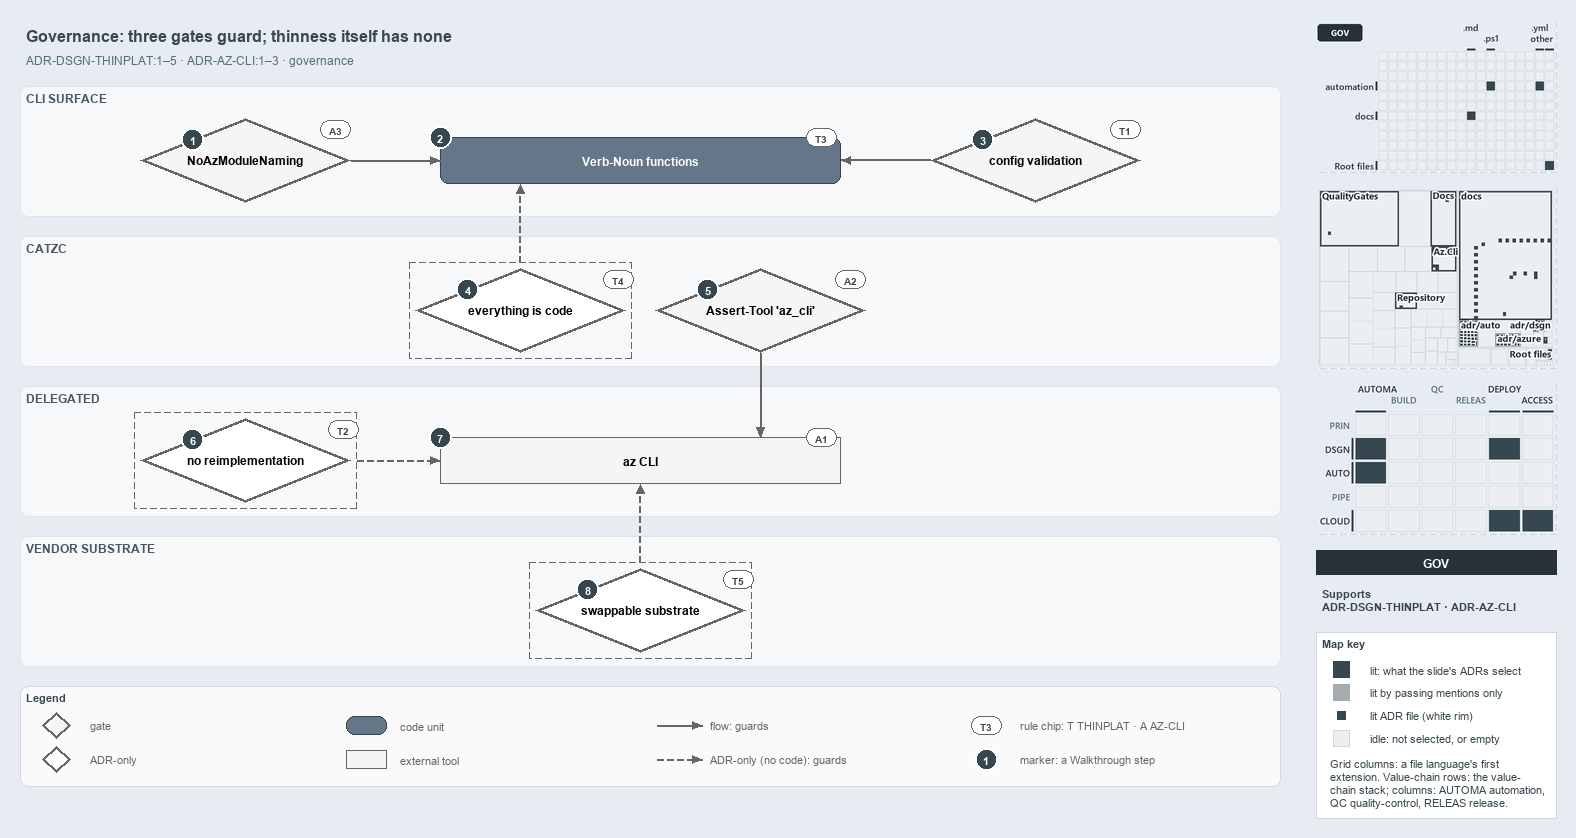

The diagram above was exported from draw.io. Its source (the exported page's mxGraphModel, read from the mxfile embedded in the PNG):
<mxGraphModel dx="1024" dy="768" grid="0" gridSize="10" guides="1" tooltips="1" connect="1" arrows="1" fold="1" page="1" pageScale="1" pageWidth="1572" pageHeight="800" background="#E6ECF2" math="0" shadow="0">
  <root>
    <mxCell id="0" />
    <mxCell id="1" parent="0" />
    <mxCell id="title" value="Governance: three gates guard; thinness itself has none" style="text;html=1;align=left;verticalAlign=middle;fontSize=16;fontStyle=1;fontColor=#37474F;" vertex="1" parent="1">
      <mxGeometry x="20" y="14" width="1260" height="30" as="geometry" />
    </mxCell>
    <mxCell id="subtitle" value="ADR-DSGN-THINPLAT:1&amp;#8211;5 &amp;#183; ADR-AZ-CLI:1&amp;#8211;3 &amp;#183; governance" style="text;html=1;align=left;verticalAlign=middle;fontSize=12;fontColor=#546E7A;" vertex="1" parent="1">
      <mxGeometry x="20" y="44" width="1240" height="20" as="geometry" />
    </mxCell>
    <mxCell id="band-cli" value="CLI SURFACE" style="rounded=1;html=1;arcSize=3;fillColor=#F6F8FA;strokeColor=#E1E4E8;verticalAlign=top;align=left;spacingLeft=8;fontStyle=1;fontSize=12;fontColor=#455A64;" vertex="1" parent="1">
      <mxGeometry x="20" y="80" width="1260" height="130" as="geometry" />
    </mxCell>
    <mxCell id="band-catzc" value="CATZC" style="rounded=1;html=1;arcSize=3;fillColor=#F6F8FA;strokeColor=#E1E4E8;verticalAlign=top;align=left;spacingLeft=8;fontStyle=1;fontSize=12;fontColor=#455A64;" vertex="1" parent="1">
      <mxGeometry x="20" y="230" width="1260" height="130" as="geometry" />
    </mxCell>
    <mxCell id="band-delegated" value="DELEGATED" style="rounded=1;html=1;arcSize=3;fillColor=#F6F8FA;strokeColor=#E1E4E8;verticalAlign=top;align=left;spacingLeft=8;fontStyle=1;fontSize=12;fontColor=#455A64;" vertex="1" parent="1">
      <mxGeometry x="20" y="380" width="1260" height="130" as="geometry" />
    </mxCell>
    <mxCell id="band-vendor" value="VENDOR SUBSTRATE" style="rounded=1;html=1;arcSize=3;fillColor=#F6F8FA;strokeColor=#E1E4E8;verticalAlign=top;align=left;spacingLeft=8;fontStyle=1;fontSize=12;fontColor=#455A64;" vertex="1" parent="1">
      <mxGeometry x="20" y="530" width="1260" height="130" as="geometry" />
    </mxCell>
    <mxCell id="g-noaz" value="&lt;b&gt;NoAzModuleNaming&lt;/b&gt;" style="rhombus;whiteSpace=wrap;html=1;fillColor=#f5f5f5;strokeColor=#666666;strokeWidth=3;fontSize=12;" vertex="1" parent="1">
      <mxGeometry x="140" y="112" width="210" height="84" as="geometry" />
    </mxCell>
    <mxCell id="m-functions" value="&lt;b&gt;Verb-Noun functions&lt;/b&gt;" style="rounded=1;whiteSpace=wrap;html=1;arcSize=20;fillColor=#647687;strokeColor=#314354;fontColor=#FFFFFF;fontSize=12;" vertex="1" parent="1">
      <mxGeometry x="440" y="131" width="400" height="46" as="geometry" />
    </mxCell>
    <mxCell id="g-config" value="&lt;b&gt;config validation&lt;/b&gt;" style="rhombus;whiteSpace=wrap;html=1;fillColor=#f5f5f5;strokeColor=#666666;strokeWidth=3;fontSize=12;" vertex="1" parent="1">
      <mxGeometry x="930" y="112" width="210" height="84" as="geometry" />
    </mxCell>
    <mxCell id="a-eac-frame" value="" style="rounded=0;html=1;fillColor=none;strokeColor=#666666;dashed=1;" vertex="1" parent="1">
      <mxGeometry x="409" y="256" width="222" height="96" as="geometry" />
    </mxCell>
    <mxCell id="a-eac" value="&lt;b&gt;everything is code&lt;/b&gt;" style="rhombus;whiteSpace=wrap;html=1;fillColor=#FFFFFF;strokeColor=#666666;strokeWidth=3;dashed=1;fontSize=12;" vertex="1" parent="1">
      <mxGeometry x="415" y="262" width="210" height="84" as="geometry" />
    </mxCell>
    <mxCell id="g-asserttool" value="&lt;b&gt;Assert-Tool 'az_cli'&lt;/b&gt;" style="rhombus;whiteSpace=wrap;html=1;fillColor=#f5f5f5;strokeColor=#666666;strokeWidth=3;fontSize=12;" vertex="1" parent="1">
      <mxGeometry x="655" y="262" width="210" height="84" as="geometry" />
    </mxCell>
    <mxCell id="a-noreimpl-frame" value="" style="rounded=0;html=1;fillColor=none;strokeColor=#666666;dashed=1;" vertex="1" parent="1">
      <mxGeometry x="134" y="406" width="222" height="96" as="geometry" />
    </mxCell>
    <mxCell id="a-noreimpl" value="&lt;b&gt;no reimplementation&lt;/b&gt;" style="rhombus;whiteSpace=wrap;html=1;fillColor=#FFFFFF;strokeColor=#666666;strokeWidth=3;dashed=1;fontSize=12;" vertex="1" parent="1">
      <mxGeometry x="140" y="412" width="210" height="84" as="geometry" />
    </mxCell>
    <mxCell id="x-az" value="&lt;b&gt;az CLI&lt;/b&gt;" style="rounded=0;whiteSpace=wrap;html=1;fillColor=#f5f5f5;strokeColor=#666666;fontSize=12;" vertex="1" parent="1">
      <mxGeometry x="440" y="431" width="400" height="46" as="geometry" />
    </mxCell>
    <mxCell id="a-swap-frame" value="" style="rounded=0;html=1;fillColor=none;strokeColor=#666666;dashed=1;" vertex="1" parent="1">
      <mxGeometry x="529" y="556" width="222" height="96" as="geometry" />
    </mxCell>
    <mxCell id="a-swap" value="&lt;b&gt;swappable substrate&lt;/b&gt;" style="rhombus;whiteSpace=wrap;html=1;fillColor=#FFFFFF;strokeColor=#666666;strokeWidth=3;dashed=1;fontSize=12;" vertex="1" parent="1">
      <mxGeometry x="535" y="562" width="210" height="84" as="geometry" />
    </mxCell>
    <mxCell id="p-edge-noaz-functions-a" value="" style="text;html=1;strokeColor=none;fillColor=none;" vertex="1" parent="1">
      <mxGeometry x="350" y="154.0" width="1" height="1" as="geometry" />
    </mxCell>
    <mxCell id="p-edge-noaz-functions-b" value="" style="text;html=1;strokeColor=none;fillColor=none;" vertex="1" parent="1">
      <mxGeometry x="440" y="154.0" width="1" height="1" as="geometry" />
    </mxCell>
    <mxCell id="edge-noaz-functions" value="" style="edgeStyle=orthogonalEdgeStyle;rounded=1;html=1;fontSize=10;endArrow=block;strokeColor=#666666;" edge="1" parent="1" source="p-edge-noaz-functions-a" target="p-edge-noaz-functions-b">
      <mxGeometry relative="1" as="geometry" />
    </mxCell>
    <mxCell id="p-edge-config-functions-a" value="" style="text;html=1;strokeColor=none;fillColor=none;" vertex="1" parent="1">
      <mxGeometry x="930" y="154.0" width="1" height="1" as="geometry" />
    </mxCell>
    <mxCell id="p-edge-config-functions-b" value="" style="text;html=1;strokeColor=none;fillColor=none;" vertex="1" parent="1">
      <mxGeometry x="840" y="154.0" width="1" height="1" as="geometry" />
    </mxCell>
    <mxCell id="edge-config-functions" value="" style="edgeStyle=orthogonalEdgeStyle;rounded=1;html=1;fontSize=10;endArrow=block;strokeColor=#666666;" edge="1" parent="1" source="p-edge-config-functions-a" target="p-edge-config-functions-b">
      <mxGeometry relative="1" as="geometry" />
    </mxCell>
    <mxCell id="p-edge-eac-functions-a" value="" style="text;html=1;strokeColor=none;fillColor=none;" vertex="1" parent="1">
      <mxGeometry x="520.0" y="256" width="1" height="1" as="geometry" />
    </mxCell>
    <mxCell id="p-edge-eac-functions-b" value="" style="text;html=1;strokeColor=none;fillColor=none;" vertex="1" parent="1">
      <mxGeometry x="520.0" y="177" width="1" height="1" as="geometry" />
    </mxCell>
    <mxCell id="edge-eac-functions" value="" style="edgeStyle=orthogonalEdgeStyle;rounded=1;html=1;fontSize=10;endArrow=block;strokeColor=#666666;dashed=1;" edge="1" parent="1" source="p-edge-eac-functions-a" target="p-edge-eac-functions-b">
      <mxGeometry relative="1" as="geometry" />
    </mxCell>
    <mxCell id="p-edge-asserttool-az-a" value="" style="text;html=1;strokeColor=none;fillColor=none;" vertex="1" parent="1">
      <mxGeometry x="760.0" y="346" width="1" height="1" as="geometry" />
    </mxCell>
    <mxCell id="p-edge-asserttool-az-b" value="" style="text;html=1;strokeColor=none;fillColor=none;" vertex="1" parent="1">
      <mxGeometry x="760.0" y="431" width="1" height="1" as="geometry" />
    </mxCell>
    <mxCell id="edge-asserttool-az" value="" style="edgeStyle=orthogonalEdgeStyle;rounded=1;html=1;fontSize=10;endArrow=block;strokeColor=#666666;" edge="1" parent="1" source="p-edge-asserttool-az-a" target="p-edge-asserttool-az-b">
      <mxGeometry relative="1" as="geometry" />
    </mxCell>
    <mxCell id="p-edge-noreimpl-az-a" value="" style="text;html=1;strokeColor=none;fillColor=none;" vertex="1" parent="1">
      <mxGeometry x="356" y="454.0" width="1" height="1" as="geometry" />
    </mxCell>
    <mxCell id="p-edge-noreimpl-az-b" value="" style="text;html=1;strokeColor=none;fillColor=none;" vertex="1" parent="1">
      <mxGeometry x="440" y="454.0" width="1" height="1" as="geometry" />
    </mxCell>
    <mxCell id="edge-noreimpl-az" value="" style="edgeStyle=orthogonalEdgeStyle;rounded=1;html=1;fontSize=10;endArrow=block;strokeColor=#666666;dashed=1;" edge="1" parent="1" source="p-edge-noreimpl-az-a" target="p-edge-noreimpl-az-b">
      <mxGeometry relative="1" as="geometry" />
    </mxCell>
    <mxCell id="p-edge-swap-az-a" value="" style="text;html=1;strokeColor=none;fillColor=none;" vertex="1" parent="1">
      <mxGeometry x="640.0" y="556" width="1" height="1" as="geometry" />
    </mxCell>
    <mxCell id="p-edge-swap-az-b" value="" style="text;html=1;strokeColor=none;fillColor=none;" vertex="1" parent="1">
      <mxGeometry x="640.0" y="477" width="1" height="1" as="geometry" />
    </mxCell>
    <mxCell id="edge-swap-az" value="" style="edgeStyle=orthogonalEdgeStyle;rounded=1;html=1;fontSize=10;endArrow=block;strokeColor=#666666;dashed=1;" edge="1" parent="1" source="p-edge-swap-az-a" target="p-edge-swap-az-b">
      <mxGeometry relative="1" as="geometry" />
    </mxCell>
    <mxCell id="mark-1" value="1" style="ellipse;html=1;fillColor=#37474F;strokeColor=#FFFFFF;strokeWidth=2;fontColor=#FFFFFF;fontStyle=1;fontSize=11;" vertex="1" parent="1">
      <mxGeometry x="181.5" y="122.0" width="22" height="22" as="geometry" />
    </mxCell>
    <mxCell id="mark-2" value="2" style="ellipse;html=1;fillColor=#37474F;strokeColor=#FFFFFF;strokeWidth=2;fontColor=#FFFFFF;fontStyle=1;fontSize=11;" vertex="1" parent="1">
      <mxGeometry x="429" y="120" width="22" height="22" as="geometry" />
    </mxCell>
    <mxCell id="mark-3" value="3" style="ellipse;html=1;fillColor=#37474F;strokeColor=#FFFFFF;strokeWidth=2;fontColor=#FFFFFF;fontStyle=1;fontSize=11;" vertex="1" parent="1">
      <mxGeometry x="971.5" y="122.0" width="22" height="22" as="geometry" />
    </mxCell>
    <mxCell id="mark-4" value="4" style="ellipse;html=1;fillColor=#37474F;strokeColor=#FFFFFF;strokeWidth=2;fontColor=#FFFFFF;fontStyle=1;fontSize=11;" vertex="1" parent="1">
      <mxGeometry x="456.5" y="272.0" width="22" height="22" as="geometry" />
    </mxCell>
    <mxCell id="mark-5" value="5" style="ellipse;html=1;fillColor=#37474F;strokeColor=#FFFFFF;strokeWidth=2;fontColor=#FFFFFF;fontStyle=1;fontSize=11;" vertex="1" parent="1">
      <mxGeometry x="696.5" y="272.0" width="22" height="22" as="geometry" />
    </mxCell>
    <mxCell id="mark-6" value="6" style="ellipse;html=1;fillColor=#37474F;strokeColor=#FFFFFF;strokeWidth=2;fontColor=#FFFFFF;fontStyle=1;fontSize=11;" vertex="1" parent="1">
      <mxGeometry x="181.5" y="422.0" width="22" height="22" as="geometry" />
    </mxCell>
    <mxCell id="mark-7" value="7" style="ellipse;html=1;fillColor=#37474F;strokeColor=#FFFFFF;strokeWidth=2;fontColor=#FFFFFF;fontStyle=1;fontSize=11;" vertex="1" parent="1">
      <mxGeometry x="429" y="420" width="22" height="22" as="geometry" />
    </mxCell>
    <mxCell id="mark-8" value="8" style="ellipse;html=1;fillColor=#37474F;strokeColor=#FFFFFF;strokeWidth=2;fontColor=#FFFFFF;fontStyle=1;fontSize=11;" vertex="1" parent="1">
      <mxGeometry x="576.5" y="572.0" width="22" height="22" as="geometry" />
    </mxCell>
    <mxCell id="chip-noaz" value="A3" style="rounded=1;arcSize=50;whiteSpace=wrap;html=1;fillColor=#FFFFFF;strokeColor=#666666;fontColor=#37474F;fontStyle=1;fontSize=10.5;" vertex="1" parent="1">
      <mxGeometry x="320" y="114" width="30" height="18" as="geometry" />
    </mxCell>
    <mxCell id="chip-functions" value="T3" style="rounded=1;arcSize=50;whiteSpace=wrap;html=1;fillColor=#FFFFFF;strokeColor=#666666;fontColor=#37474F;fontStyle=1;fontSize=10.5;" vertex="1" parent="1">
      <mxGeometry x="806" y="122" width="30" height="18" as="geometry" />
    </mxCell>
    <mxCell id="chip-config" value="T1" style="rounded=1;arcSize=50;whiteSpace=wrap;html=1;fillColor=#FFFFFF;strokeColor=#666666;fontColor=#37474F;fontStyle=1;fontSize=10.5;" vertex="1" parent="1">
      <mxGeometry x="1110" y="114" width="30" height="18" as="geometry" />
    </mxCell>
    <mxCell id="chip-eac" value="T4" style="rounded=1;arcSize=50;whiteSpace=wrap;html=1;fillColor=#FFFFFF;strokeColor=#666666;fontColor=#37474F;fontStyle=1;fontSize=10.5;" vertex="1" parent="1">
      <mxGeometry x="603" y="264" width="30" height="18" as="geometry" />
    </mxCell>
    <mxCell id="chip-asserttool" value="A2" style="rounded=1;arcSize=50;whiteSpace=wrap;html=1;fillColor=#FFFFFF;strokeColor=#666666;fontColor=#37474F;fontStyle=1;fontSize=10.5;" vertex="1" parent="1">
      <mxGeometry x="835" y="264" width="30" height="18" as="geometry" />
    </mxCell>
    <mxCell id="chip-noreimpl" value="T2" style="rounded=1;arcSize=50;whiteSpace=wrap;html=1;fillColor=#FFFFFF;strokeColor=#666666;fontColor=#37474F;fontStyle=1;fontSize=10.5;" vertex="1" parent="1">
      <mxGeometry x="328" y="414" width="30" height="18" as="geometry" />
    </mxCell>
    <mxCell id="chip-az" value="A1" style="rounded=1;arcSize=50;whiteSpace=wrap;html=1;fillColor=#FFFFFF;strokeColor=#666666;fontColor=#37474F;fontStyle=1;fontSize=10.5;" vertex="1" parent="1">
      <mxGeometry x="806" y="422" width="30" height="18" as="geometry" />
    </mxCell>
    <mxCell id="chip-swap" value="T5" style="rounded=1;arcSize=50;whiteSpace=wrap;html=1;fillColor=#FFFFFF;strokeColor=#666666;fontColor=#37474F;fontStyle=1;fontSize=10.5;" vertex="1" parent="1">
      <mxGeometry x="723" y="564" width="30" height="18" as="geometry" />
    </mxCell>
    <mxCell id="legend" value="&lt;b&gt;Legend&lt;/b&gt;" style="rounded=1;whiteSpace=wrap;html=1;arcSize=6;fillColor=#FAFAFA;strokeColor=#CFD8DC;align=left;verticalAlign=top;spacing=8;fontSize=11;fontColor=#37474F;" vertex="1" parent="1">
      <mxGeometry x="20" y="680" width="1260" height="100" as="geometry" />
    </mxCell>
    <mxCell id="legend-0" value="" style="rhombus;whiteSpace=wrap;html=1;fillColor=#f5f5f5;strokeColor=#666666;strokeWidth=3;fontSize=12;" vertex="1" parent="1">
      <mxGeometry x="42" y="706" width="28" height="26" as="geometry" />
    </mxCell>
    <mxCell id="legend-0-text" value="gate" style="text;html=1;align=left;verticalAlign=middle;fontSize=11;fontColor=#666666;" vertex="1" parent="1">
      <mxGeometry x="84" y="709" width="250" height="20" as="geometry" />
    </mxCell>
    <mxCell id="legend-1" value="" style="rhombus;whiteSpace=wrap;html=1;fillColor=#FFFFFF;strokeColor=#666666;strokeWidth=3;dashed=1;fontSize=12;" vertex="1" parent="1">
      <mxGeometry x="42" y="740" width="28" height="26" as="geometry" />
    </mxCell>
    <mxCell id="legend-1-text" value="ADR-only" style="text;html=1;align=left;verticalAlign=middle;fontSize=11;fontColor=#666666;" vertex="1" parent="1">
      <mxGeometry x="84" y="743" width="250" height="20" as="geometry" />
    </mxCell>
    <mxCell id="legend-2" value="" style="rounded=1;whiteSpace=wrap;html=1;arcSize=20;fillColor=#647687;strokeColor=#314354;fontColor=#FFFFFF;fontSize=12;" vertex="1" parent="1">
      <mxGeometry x="346" y="710" width="40" height="18" as="geometry" />
    </mxCell>
    <mxCell id="legend-2-text" value="code unit" style="text;html=1;align=left;verticalAlign=middle;fontSize=11;fontColor=#666666;" vertex="1" parent="1">
      <mxGeometry x="394" y="709" width="250" height="20" as="geometry" />
    </mxCell>
    <mxCell id="legend-3" value="" style="rounded=0;whiteSpace=wrap;html=1;fillColor=#f5f5f5;strokeColor=#666666;fontSize=12;" vertex="1" parent="1">
      <mxGeometry x="346" y="744" width="40" height="18" as="geometry" />
    </mxCell>
    <mxCell id="legend-3-text" value="external tool" style="text;html=1;align=left;verticalAlign=middle;fontSize=11;fontColor=#666666;" vertex="1" parent="1">
      <mxGeometry x="394" y="743" width="250" height="20" as="geometry" />
    </mxCell>
    <mxCell id="legend-4-a" value="" style="text;html=1;strokeColor=none;fillColor=none;" vertex="1" parent="1">
      <mxGeometry x="656" y="719" width="1" height="1" as="geometry" />
    </mxCell>
    <mxCell id="legend-4-b" value="" style="text;html=1;strokeColor=none;fillColor=none;" vertex="1" parent="1">
      <mxGeometry x="702" y="719" width="1" height="1" as="geometry" />
    </mxCell>
    <mxCell id="legend-4" value="" style="edgeStyle=orthogonalEdgeStyle;rounded=1;html=1;fontSize=10;endArrow=block;strokeColor=#666666;" edge="1" parent="1" source="legend-4-a" target="legend-4-b">
      <mxGeometry relative="1" as="geometry" />
    </mxCell>
    <mxCell id="legend-4-text" value="flow: guards" style="text;html=1;align=left;verticalAlign=middle;fontSize=11;fontColor=#666666;" vertex="1" parent="1">
      <mxGeometry x="704" y="709" width="250" height="20" as="geometry" />
    </mxCell>
    <mxCell id="legend-5-a" value="" style="text;html=1;strokeColor=none;fillColor=none;" vertex="1" parent="1">
      <mxGeometry x="656" y="753" width="1" height="1" as="geometry" />
    </mxCell>
    <mxCell id="legend-5-b" value="" style="text;html=1;strokeColor=none;fillColor=none;" vertex="1" parent="1">
      <mxGeometry x="702" y="753" width="1" height="1" as="geometry" />
    </mxCell>
    <mxCell id="legend-5" value="" style="edgeStyle=orthogonalEdgeStyle;rounded=1;html=1;fontSize=10;endArrow=block;strokeColor=#666666;dashed=1;" edge="1" parent="1" source="legend-5-a" target="legend-5-b">
      <mxGeometry relative="1" as="geometry" />
    </mxCell>
    <mxCell id="legend-5-text" value="ADR-only (no code): guards" style="text;html=1;align=left;verticalAlign=middle;fontSize=11;fontColor=#666666;" vertex="1" parent="1">
      <mxGeometry x="704" y="743" width="250" height="20" as="geometry" />
    </mxCell>
    <mxCell id="legend-6" value="T3" style="rounded=1;arcSize=50;whiteSpace=wrap;html=1;fillColor=#FFFFFF;strokeColor=#666666;fontColor=#37474F;fontStyle=1;fontSize=10.5;" vertex="1" parent="1">
      <mxGeometry x="971" y="710" width="30" height="18" as="geometry" />
    </mxCell>
    <mxCell id="legend-6-text" value="rule chip: T THINPLAT &amp;#183; A AZ-CLI" style="text;html=1;align=left;verticalAlign=middle;fontSize=11;fontColor=#666666;" vertex="1" parent="1">
      <mxGeometry x="1014" y="709" width="250" height="20" as="geometry" />
    </mxCell>
    <mxCell id="legend-7" value="1" style="ellipse;html=1;fillColor=#37474F;strokeColor=#FFFFFF;strokeWidth=2;fontColor=#FFFFFF;fontStyle=1;fontSize=11;" vertex="1" parent="1">
      <mxGeometry x="975" y="742" width="22" height="22" as="geometry" />
    </mxCell>
    <mxCell id="legend-7-text" value="marker: a Walkthrough step" style="text;html=1;align=left;verticalAlign=middle;fontSize=11;fontColor=#666666;" vertex="1" parent="1">
      <mxGeometry x="1014" y="743" width="250" height="20" as="geometry" />
    </mxCell>
    <mxCell id="minimap-grid" value="" style="shape=image;html=1;imageAspect=0;aspect=fixed;verticalLabelPosition=bottom;strokeColor=#CFD8DC;dashed=1;fillColor=#FAFAFA;image=data:image/png,(base64 omitted: 11016 chars);" vertex="1" parent="1">
      <mxGeometry x="1316" y="16" width="240" height="150" as="geometry" />
    </mxCell>
    <mxCell id="minimap-tree" value="" style="shape=image;html=1;imageAspect=0;aspect=fixed;verticalLabelPosition=bottom;strokeColor=#CFD8DC;dashed=1;fillColor=#FAFAFA;image=data:image/png,(base64 omitted: 26872 chars);" vertex="1" parent="1">
      <mxGeometry x="1316" y="182" width="240" height="180" as="geometry" />
    </mxCell>
    <mxCell id="minimap-chain" value="" style="shape=image;html=1;imageAspect=0;aspect=fixed;verticalLabelPosition=bottom;strokeColor=#CFD8DC;dashed=1;fillColor=#FAFAFA;image=data:image/png,(base64 omitted: 14900 chars);" vertex="1" parent="1">
      <mxGeometry x="1316" y="378" width="240" height="150" as="geometry" />
    </mxCell>
    <mxCell id="lens-badge" value="GOV" style="rounded=0;whiteSpace=wrap;html=1;align=center;verticalAlign=middle;fontSize=12;fontStyle=1;fontColor=#FFFFFF;fillColor=#263238;strokeColor=none;" vertex="1" parent="1">
      <mxGeometry x="1316" y="544" width="240" height="24" as="geometry" />
    </mxCell>
    <mxCell id="supports" value="&lt;b&gt;Supports&lt;/b&gt;&lt;br&gt;ADR-DSGN-THINPLAT &amp;#183; ADR-AZ-CLI" style="text;html=1;whiteSpace=wrap;align=left;verticalAlign=top;fontSize=11;fontColor=#37474F;" vertex="1" parent="1">
      <mxGeometry x="1316" y="576" width="240" height="38" as="geometry" />
    </mxCell>
    <mxCell id="mapkey" value="&lt;b&gt;Map key&lt;/b&gt;" style="rounded=0;whiteSpace=wrap;html=1;align=left;verticalAlign=top;fontSize=11;fontColor=#37474F;fillColor=#FFFFFF;strokeColor=#CFD8DC;spacingLeft=8;spacingTop=2;" vertex="1" parent="1">
      <mxGeometry x="1316" y="626" width="240" height="186" as="geometry" />
    </mxCell>
    <mxCell id="mapkey-lit" value="" style="rounded=0;html=1;fillColor=#37474F;strokeColor=#37474F;" vertex="1" parent="1">
      <mxGeometry x="1333.0" y="655.0" width="16" height="16" as="geometry" />
    </mxCell>
    <mxCell id="mapkey-lit-text" value="lit: what the slide's ADRs select" style="text;html=1;align=left;verticalAlign=middle;fontSize=11;fontColor=#37474F;" vertex="1" parent="1">
      <mxGeometry x="1364" y="653" width="184" height="20" as="geometry" />
    </mxCell>
    <mxCell id="mapkey-touched" value="" style="rounded=0;html=1;fillColor=#A4ACB0;strokeColor=#A4ACB0;" vertex="1" parent="1">
      <mxGeometry x="1333.0" y="678.0" width="16" height="16" as="geometry" />
    </mxCell>
    <mxCell id="mapkey-touched-text" value="lit by passing mentions only" style="text;html=1;align=left;verticalAlign=middle;fontSize=11;fontColor=#37474F;" vertex="1" parent="1">
      <mxGeometry x="1364" y="676" width="184" height="20" as="geometry" />
    </mxCell>
    <mxCell id="mapkey-adr" value="" style="rounded=0;html=1;fillColor=#37474F;strokeColor=#FFFFFF;strokeWidth=2;" vertex="1" parent="1">
      <mxGeometry x="1335.0" y="703.0" width="12" height="12" as="geometry" />
    </mxCell>
    <mxCell id="mapkey-adr-text" value="lit ADR file (white rim)" style="text;html=1;align=left;verticalAlign=middle;fontSize=11;fontColor=#37474F;" vertex="1" parent="1">
      <mxGeometry x="1364" y="699" width="184" height="20" as="geometry" />
    </mxCell>
    <mxCell id="mapkey-idle" value="" style="rounded=0;html=1;fillColor=#ECEFF1;strokeColor=#CFD8DC;" vertex="1" parent="1">
      <mxGeometry x="1333.0" y="724.0" width="16" height="16" as="geometry" />
    </mxCell>
    <mxCell id="mapkey-idle-text" value="idle: not selected, or empty" style="text;html=1;align=left;verticalAlign=middle;fontSize=11;fontColor=#37474F;" vertex="1" parent="1">
      <mxGeometry x="1364" y="722" width="184" height="20" as="geometry" />
    </mxCell>
    <mxCell id="mapkey-codes" value="Grid columns: a file language's first&lt;br&gt;extension. Value-chain rows: the value-&lt;br&gt;chain stack; columns: AUTOMA automation,&lt;br&gt;QC quality-control, RELEAS release." style="text;html=1;align=left;verticalAlign=top;whiteSpace=wrap;fontSize=11;fontColor=#37474F;" vertex="1" parent="1">
      <mxGeometry x="1324" y="746" width="224" height="60" as="geometry" />
    </mxCell>
  </root>
</mxGraphModel>